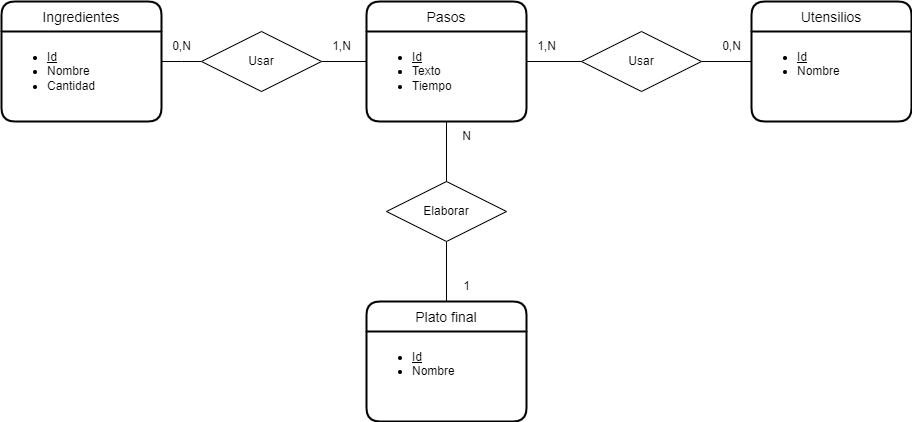

The diagram above was exported from draw.io. Its source (the exported page's mxGraphModel, read from the mxfile embedded in the PNG):
<mxGraphModel dx="2272" dy="705" grid="1" gridSize="10" guides="1" tooltips="1" connect="1" arrows="1" fold="1" page="1" pageScale="1" pageWidth="850" pageHeight="1100" background="#ffffff" math="0" shadow="0">
  <root>
    <mxCell id="0" />
    <mxCell id="1" parent="0" />
    <mxCell id="CZA7gZ-o4D8zaRvdVH43-1" value="Ingredientes" style="swimlane;childLayout=stackLayout;horizontal=1;startSize=30;horizontalStack=0;rounded=1;fontSize=14;fontStyle=0;strokeWidth=2;resizeParent=0;resizeLast=1;shadow=0;dashed=0;align=center;" parent="1" vertex="1">
      <mxGeometry x="-20" y="180" width="160" height="120" as="geometry" />
    </mxCell>
    <mxCell id="CZA7gZ-o4D8zaRvdVH43-2" value="&lt;ul&gt;&lt;li&gt;&lt;u&gt;Id&lt;/u&gt;&lt;/li&gt;&lt;li&gt;Nombre&lt;/li&gt;&lt;li&gt;Cantidad &lt;/li&gt;&lt;/ul&gt;" style="align=left;strokeColor=none;fillColor=none;spacingLeft=4;fontSize=12;verticalAlign=top;resizable=0;rotatable=0;part=1;html=1;" parent="CZA7gZ-o4D8zaRvdVH43-1" vertex="1">
      <mxGeometry y="30" width="160" height="90" as="geometry" />
    </mxCell>
    <mxCell id="CZA7gZ-o4D8zaRvdVH43-15" style="edgeStyle=orthogonalEdgeStyle;rounded=0;orthogonalLoop=1;jettySize=auto;html=1;exitX=0;exitY=0.5;exitDx=0;exitDy=0;entryX=1;entryY=0.5;entryDx=0;entryDy=0;endArrow=none;endFill=0;" parent="1" source="CZA7gZ-o4D8zaRvdVH43-3" target="CZA7gZ-o4D8zaRvdVH43-10" edge="1">
      <mxGeometry relative="1" as="geometry" />
    </mxCell>
    <mxCell id="CZA7gZ-o4D8zaRvdVH43-3" value="Utensilios" style="swimlane;childLayout=stackLayout;horizontal=1;startSize=30;horizontalStack=0;rounded=1;fontSize=14;fontStyle=0;strokeWidth=2;resizeParent=0;resizeLast=1;shadow=0;dashed=0;align=center;" parent="1" vertex="1">
      <mxGeometry x="730" y="180" width="160" height="120" as="geometry" />
    </mxCell>
    <mxCell id="CZA7gZ-o4D8zaRvdVH43-4" value="&lt;ul&gt;&lt;li&gt;&lt;u&gt;Id&lt;/u&gt;&lt;/li&gt;&lt;li&gt;Nombre&lt;/li&gt;&lt;/ul&gt;" style="align=left;strokeColor=none;fillColor=none;spacingLeft=4;fontSize=12;verticalAlign=top;resizable=0;rotatable=0;part=1;html=1;" parent="CZA7gZ-o4D8zaRvdVH43-3" vertex="1">
      <mxGeometry y="30" width="160" height="90" as="geometry" />
    </mxCell>
    <mxCell id="CZA7gZ-o4D8zaRvdVH43-13" style="edgeStyle=orthogonalEdgeStyle;rounded=0;orthogonalLoop=1;jettySize=auto;html=1;exitX=0;exitY=0.5;exitDx=0;exitDy=0;entryX=1;entryY=0.5;entryDx=0;entryDy=0;endArrow=none;endFill=0;" parent="1" source="CZA7gZ-o4D8zaRvdVH43-5" target="CZA7gZ-o4D8zaRvdVH43-9" edge="1">
      <mxGeometry relative="1" as="geometry" />
    </mxCell>
    <mxCell id="CZA7gZ-o4D8zaRvdVH43-5" value="Pasos" style="swimlane;childLayout=stackLayout;horizontal=1;startSize=30;horizontalStack=0;rounded=1;fontSize=14;fontStyle=0;strokeWidth=2;resizeParent=0;resizeLast=1;shadow=0;dashed=0;align=center;" parent="1" vertex="1">
      <mxGeometry x="345" y="180" width="160" height="120" as="geometry" />
    </mxCell>
    <mxCell id="CZA7gZ-o4D8zaRvdVH43-6" value="&lt;ul&gt;&lt;li&gt;&lt;u&gt;Id&lt;/u&gt;&lt;/li&gt;&lt;li&gt;Texto&lt;/li&gt;&lt;li&gt;Tiempo&lt;/li&gt;&lt;/ul&gt;" style="align=left;strokeColor=none;fillColor=none;spacingLeft=4;fontSize=12;verticalAlign=top;resizable=0;rotatable=0;part=1;html=1;" parent="CZA7gZ-o4D8zaRvdVH43-5" vertex="1">
      <mxGeometry y="30" width="160" height="90" as="geometry" />
    </mxCell>
    <mxCell id="CZA7gZ-o4D8zaRvdVH43-7" value="Plato final" style="swimlane;childLayout=stackLayout;horizontal=1;startSize=30;horizontalStack=0;rounded=1;fontSize=14;fontStyle=0;strokeWidth=2;resizeParent=0;resizeLast=1;shadow=0;dashed=0;align=center;" parent="1" vertex="1">
      <mxGeometry x="345" y="480" width="160" height="120" as="geometry" />
    </mxCell>
    <mxCell id="CZA7gZ-o4D8zaRvdVH43-8" value="&lt;ul&gt;&lt;li&gt;&lt;u&gt;Id&lt;/u&gt;&lt;/li&gt;&lt;li&gt;Nombre&lt;/li&gt;&lt;/ul&gt;" style="align=left;strokeColor=none;fillColor=none;spacingLeft=4;fontSize=12;verticalAlign=top;resizable=0;rotatable=0;part=1;html=1;" parent="CZA7gZ-o4D8zaRvdVH43-7" vertex="1">
      <mxGeometry y="30" width="160" height="90" as="geometry" />
    </mxCell>
    <mxCell id="CZA7gZ-o4D8zaRvdVH43-12" style="edgeStyle=orthogonalEdgeStyle;rounded=0;orthogonalLoop=1;jettySize=auto;html=1;exitX=0;exitY=0.5;exitDx=0;exitDy=0;endArrow=none;endFill=0;" parent="1" source="CZA7gZ-o4D8zaRvdVH43-9" target="CZA7gZ-o4D8zaRvdVH43-2" edge="1">
      <mxGeometry relative="1" as="geometry">
        <Array as="points">
          <mxPoint x="160" y="240" />
          <mxPoint x="160" y="240" />
        </Array>
      </mxGeometry>
    </mxCell>
    <mxCell id="CZA7gZ-o4D8zaRvdVH43-9" value="Usar" style="shape=rhombus;perimeter=rhombusPerimeter;whiteSpace=wrap;html=1;align=center;" parent="1" vertex="1">
      <mxGeometry x="180" y="210" width="120" height="60" as="geometry" />
    </mxCell>
    <mxCell id="CZA7gZ-o4D8zaRvdVH43-14" style="edgeStyle=orthogonalEdgeStyle;rounded=0;orthogonalLoop=1;jettySize=auto;html=1;exitX=0;exitY=0.5;exitDx=0;exitDy=0;entryX=1;entryY=0.5;entryDx=0;entryDy=0;endArrow=none;endFill=0;" parent="1" source="CZA7gZ-o4D8zaRvdVH43-10" target="CZA7gZ-o4D8zaRvdVH43-5" edge="1">
      <mxGeometry relative="1" as="geometry" />
    </mxCell>
    <mxCell id="CZA7gZ-o4D8zaRvdVH43-10" value="Usar" style="shape=rhombus;perimeter=rhombusPerimeter;whiteSpace=wrap;html=1;align=center;" parent="1" vertex="1">
      <mxGeometry x="560" y="210" width="120" height="60" as="geometry" />
    </mxCell>
    <mxCell id="CZA7gZ-o4D8zaRvdVH43-17" style="edgeStyle=orthogonalEdgeStyle;rounded=0;orthogonalLoop=1;jettySize=auto;html=1;exitX=0.5;exitY=1;exitDx=0;exitDy=0;entryX=0.5;entryY=0;entryDx=0;entryDy=0;endArrow=none;endFill=0;" parent="1" source="CZA7gZ-o4D8zaRvdVH43-11" target="CZA7gZ-o4D8zaRvdVH43-7" edge="1">
      <mxGeometry relative="1" as="geometry" />
    </mxCell>
    <mxCell id="CZA7gZ-o4D8zaRvdVH43-11" value="Elaborar" style="shape=rhombus;perimeter=rhombusPerimeter;whiteSpace=wrap;html=1;align=center;" parent="1" vertex="1">
      <mxGeometry x="365" y="360" width="120" height="60" as="geometry" />
    </mxCell>
    <mxCell id="CZA7gZ-o4D8zaRvdVH43-16" style="edgeStyle=orthogonalEdgeStyle;rounded=0;orthogonalLoop=1;jettySize=auto;html=1;exitX=0.5;exitY=1;exitDx=0;exitDy=0;entryX=0.5;entryY=0;entryDx=0;entryDy=0;endArrow=none;endFill=0;" parent="1" source="CZA7gZ-o4D8zaRvdVH43-6" target="CZA7gZ-o4D8zaRvdVH43-11" edge="1">
      <mxGeometry relative="1" as="geometry" />
    </mxCell>
    <mxCell id="FzFuJh4HfeXD9tyKU1so-2" value="0,N" style="text;html=1;align=center;verticalAlign=middle;resizable=0;points=[];autosize=1;strokeColor=none;fillColor=none;" parent="1" vertex="1">
      <mxGeometry x="140" y="210" width="40" height="30" as="geometry" />
    </mxCell>
    <mxCell id="FzFuJh4HfeXD9tyKU1so-3" value="1,N" style="text;html=1;align=center;verticalAlign=middle;resizable=0;points=[];autosize=1;strokeColor=none;fillColor=none;" parent="1" vertex="1">
      <mxGeometry x="300" y="210" width="40" height="30" as="geometry" />
    </mxCell>
    <mxCell id="FzFuJh4HfeXD9tyKU1so-4" value="0,N" style="text;html=1;align=center;verticalAlign=middle;resizable=0;points=[];autosize=1;strokeColor=none;fillColor=none;" parent="1" vertex="1">
      <mxGeometry x="690" y="210" width="40" height="30" as="geometry" />
    </mxCell>
    <mxCell id="FzFuJh4HfeXD9tyKU1so-5" value="1,N" style="text;html=1;align=center;verticalAlign=middle;resizable=0;points=[];autosize=1;strokeColor=none;fillColor=none;" parent="1" vertex="1">
      <mxGeometry x="505" y="210" width="40" height="30" as="geometry" />
    </mxCell>
    <mxCell id="FzFuJh4HfeXD9tyKU1so-6" value="1" style="text;html=1;align=center;verticalAlign=middle;resizable=0;points=[];autosize=1;strokeColor=none;fillColor=none;" parent="1" vertex="1">
      <mxGeometry x="430" y="450" width="30" height="30" as="geometry" />
    </mxCell>
    <mxCell id="FzFuJh4HfeXD9tyKU1so-7" value="N" style="text;html=1;align=center;verticalAlign=middle;resizable=0;points=[];autosize=1;strokeColor=none;fillColor=none;" parent="1" vertex="1">
      <mxGeometry x="430" y="300" width="30" height="30" as="geometry" />
    </mxCell>
  </root>
</mxGraphModel>